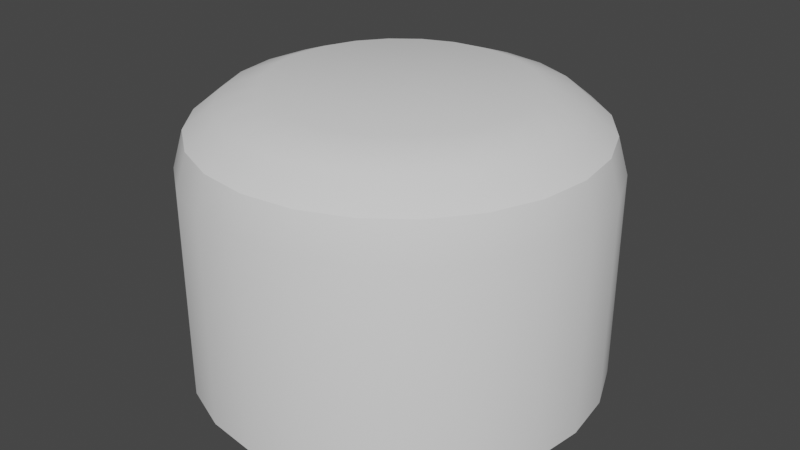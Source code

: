 # Source: GamePiece.blend  (saved by Blender 3.4.6; exported with 4.5.12 LTS)
import bpy
from mathutils import Matrix  # noqa: F401  (used for matrix-valued properties, if any)

bpy.ops.wm.read_factory_settings(use_empty=True)
scene = bpy.context.scene
scene.name = 'Scene'

# ---- collections
col_collection = bpy.data.collections.new('Collection'); scene.collection.children.link(col_collection)

# ---- node groups
ng_auto_smooth = bpy.data.node_groups.new('Auto Smooth', 'GeometryNodeTree')
_s = ng_auto_smooth.interface.new_socket(name='Geometry', in_out='OUTPUT', socket_type='NodeSocketGeometry')
_s = ng_auto_smooth.interface.new_socket(name='Geometry', in_out='INPUT', socket_type='NodeSocketGeometry')
_s = ng_auto_smooth.interface.new_socket(name='Angle', in_out='INPUT', socket_type='NodeSocketFloat')
_s.subtype = 'ANGLE'
_s.min_value = 0.0
_s.max_value = 3.142
ng_auto_smooth.is_modifier = True
_N = ng_auto_smooth.nodes; _L = ng_auto_smooth.links
n0 = _N.new('NodeGroupOutput'); n0.name = 'Group Output'; n0.location = (480, -100)
n1 = _N.new('NodeGroupInput'); n1.name = 'Group Input'; n1.location = (-420, -300)
n2 = _N.new('NodeGroupInput'); n2.name = 'Group Input.001'; n2.location = (-60, -100)
n3 = _N.new('GeometryNodeSetShadeSmooth'); n3.name = 'Set Shade Smooth'; n3.location = (120, -100)
n3.domain = 'EDGE'
n4 = _N.new('GeometryNodeSetShadeSmooth'); n4.name = 'Set Shade Smooth.001'; n4.location = (300, -100)
n5 = _N.new('GeometryNodeInputMeshEdgeAngle'); n5.name = 'Edge Angle'; n5.location = (-420, -220)
n6 = _N.new('GeometryNodeInputEdgeSmooth'); n6.name = 'Is Edge Smooth'; n6.location = (-60, -160)
n7 = _N.new('GeometryNodeInputShadeSmooth'); n7.name = 'Is Face Smooth'; n7.location = (-240, -340)
n8 = _N.new('FunctionNodeBooleanMath'); n8.name = 'Boolean Math'; n8.location = (-60, -220)
n9 = _N.new('FunctionNodeCompare'); n9.name = 'Compare'; n9.location = (-240, -180)
n9.operation = 'LESS_EQUAL'
_L.new(n5.outputs[0], n9.inputs[0])
_L.new(n4.outputs[0], n0.inputs[0])
_L.new(n1.outputs[1], n9.inputs[1])
_L.new(n9.outputs[0], n8.inputs[0])
_L.new(n7.outputs[0], n8.inputs[1])
_L.new(n2.outputs[0], n3.inputs[0])
_L.new(n6.outputs[0], n3.inputs[1])
_L.new(n3.outputs[0], n4.inputs[0])
_L.new(n8.outputs[0], n3.inputs[2])
n0.is_active_output = True

# ---- world
world_world = bpy.data.worlds.new('World'); scene.world = world_world
world_world.use_nodes = True; world_world.node_tree.nodes.clear()
_N = world_world.node_tree.nodes; _L = world_world.node_tree.links
n0 = _N.new('ShaderNodeOutputWorld'); n0.name = 'World Output'; n0.location = (300, 300)
n1 = _N.new('ShaderNodeBackground'); n1.name = 'Background'; n1.location = (10, 300)
n1.inputs[0].default_value = (0.05088, 0.05088, 0.05088, 1.0)
_L.new(n1.outputs[0], n0.inputs[0])
n0.is_active_output = True
world_world.color = (0.05088, 0.05088, 0.05088)
world_world.use_sun_shadow = False
world_world.sun_shadow_jitter_overblur = 0.0

# ---- meshes
me_cylinder = bpy.data.meshes.new('Cylinder')
me_cylinder.from_pydata([(0.0, 1.0, -0.1996), (0.2588, 0.9659, -0.1996), (0.5, 0.866, -0.1996), (0.7071, 0.7071, -0.1996), (0.866, 0.5, -0.1996), (0.9659, 0.2588, -0.1996), (1.0, 0.0, -0.1996), (0.9659, -0.2588, -0.1996), (0.866, -0.5, -0.1996), (0.7071, -0.7071, -0.1996), (0.5, -0.866, -0.1996), (0.2588, -0.9659, -0.1996), (0.0, -1.0, -0.1996), (-0.2588, -0.9659, -0.1996), (-0.5, -0.866, -0.1996), (-0.7071, -0.7071, -0.1996), (-0.866, -0.5, -0.1996), (-0.9659, -0.2588, -0.1996), (-1.0, 0.0, -0.1996), (-0.9659, 0.2588, -0.1996), (-0.866, 0.5, -0.1996), (-0.7071, 0.7071, -0.1996), (-0.5, 0.866, -0.1996), (-0.2588, 0.9659, -0.1996), (8.988e-10, 0.6154, 1.189), (0.0, 1.0, 0.8246), (-3.542e-10, 0.8099, 1.117), (-5.036e-11, 0.9493, 1.002), (0.1593, 0.5944, 1.189), (0.2588, 0.9659, 0.8246), (0.2096, 0.7823, 1.117), (0.2457, 0.917, 1.002), (0.3077, 0.5329, 1.189), (0.5, 0.866, 0.8246), (0.4049, 0.7014, 1.117), (0.4747, 0.8221, 1.002), (0.4351, 0.4351, 1.189), (0.7071, 0.7071, 0.8246), (0.5727, 0.5727, 1.117), (0.6713, 0.6713, 1.002), (0.5329, 0.3077, 1.189), (0.866, 0.5, 0.8246), (0.7014, 0.4049, 1.117), (0.8221, 0.4747, 1.002), (0.5944, 0.1593, 1.189), (0.9659, 0.2588, 0.8246), (0.7823, 0.2096, 1.117), (0.917, 0.2457, 1.002), (0.6154, 8.453e-10, 1.189), (1.0, 0.0, 0.8246), (0.8099, 1.077e-09, 1.117), (0.9493, 8.266e-10, 1.002), (0.5944, -0.1593, 1.189), (0.9659, -0.2588, 0.8246), (0.7823, -0.2096, 1.117), (0.917, -0.2457, 1.002), (0.5329, -0.3077, 1.189), (0.866, -0.5, 0.8246), (0.7014, -0.4049, 1.117), (0.8221, -0.4747, 1.002), (0.4351, -0.4351, 1.189), (0.7071, -0.7071, 0.8246), (0.5727, -0.5727, 1.117), (0.6713, -0.6713, 1.002), (0.3077, -0.5329, 1.189), (0.5, -0.866, 0.8246), (0.4049, -0.7014, 1.117), (0.4747, -0.8221, 1.002), (0.1593, -0.5944, 1.189), (0.2588, -0.9659, 0.8246), (0.2096, -0.7823, 1.117), (0.2457, -0.917, 1.002), (3.752e-09, -0.6154, 1.189), (0.0, -1.0, 0.8246), (1.319e-09, -0.8099, 1.117), (8.577e-10, -0.9493, 1.002), (-0.1593, -0.5944, 1.189), (-0.2588, -0.9659, 0.8246), (-0.2096, -0.7823, 1.117), (-0.2457, -0.917, 1.002), (-0.3077, -0.5329, 1.189), (-0.5, -0.866, 0.8246), (-0.4049, -0.7014, 1.117), (-0.4747, -0.8221, 1.002), (-0.4351, -0.4351, 1.189), (-0.7071, -0.7071, 0.8246), (-0.5727, -0.5727, 1.117), (-0.6713, -0.6713, 1.002), (-0.5329, -0.3077, 1.189), (-0.866, -0.5, 0.8246), (-0.7014, -0.4049, 1.117), (-0.8221, -0.4747, 1.002), (-0.5944, -0.1593, 1.189), (-0.9659, -0.2588, 0.8246), (-0.7823, -0.2096, 1.117), (-0.917, -0.2457, 1.002), (-0.6154, -2.008e-09, 1.189), (-1.0, 0.0, 0.8246), (-0.8099, -5.961e-10, 1.117), (-0.9493, -8.141e-11, 1.002), (-0.5944, 0.1593, 1.189), (-0.9659, 0.2588, 0.8246), (-0.7823, 0.2096, 1.117), (-0.917, 0.2457, 1.002), (-0.5329, 0.3077, 1.189), (-0.866, 0.5, 0.8246), (-0.7014, 0.4049, 1.117), (-0.8221, 0.4747, 1.002), (-0.4351, 0.4351, 1.189), (-0.7071, 0.7071, 0.8246), (-0.5727, 0.5727, 1.117), (-0.6713, 0.6713, 1.002), (-0.3077, 0.5329, 1.189), (-0.5, 0.866, 0.8246), (-0.4049, 0.7014, 1.117), (-0.4747, 0.8221, 1.002), (-0.1593, 0.5944, 1.189), (-0.2588, 0.9659, 0.8246), (-0.2096, 0.7823, 1.117), (-0.2457, 0.917, 1.002)], [], [(23, 117, 25, 0), (2, 33, 37, 3), (3, 37, 41, 4), (4, 41, 45, 5), (5, 45, 49, 6), (6, 49, 53, 7), (7, 53, 57, 8), (8, 57, 61, 9), (9, 61, 65, 10), (10, 65, 69, 11), (11, 69, 73, 12), (12, 73, 77, 13), (13, 77, 81, 14), (14, 81, 85, 15), (15, 85, 89, 16), (16, 89, 93, 17), (17, 93, 97, 18), (18, 97, 101, 19), (19, 101, 105, 20), (20, 105, 109, 21), (21, 109, 113, 22), (22, 113, 117, 23), (0, 25, 29, 1), (1, 29, 33, 2), (0, 1, 2, 3, 4, 5, 6, 7, 8, 9, 10, 11, 12, 13, 14, 15, 16, 17, 18, 19, 20, 21, 22, 23), (29, 25, 27, 31), (31, 27, 26, 30), (30, 26, 24, 28), (33, 29, 31, 35), (35, 31, 30, 34), (34, 30, 28, 32), (37, 33, 35, 39), (39, 35, 34, 38), (38, 34, 32, 36), (41, 37, 39, 43), (43, 39, 38, 42), (42, 38, 36, 40), (45, 41, 43, 47), (47, 43, 42, 46), (46, 42, 40, 44), (49, 45, 47, 51), (51, 47, 46, 50), (50, 46, 44, 48), (53, 49, 51, 55), (55, 51, 50, 54), (54, 50, 48, 52), (57, 53, 55, 59), (59, 55, 54, 58), (58, 54, 52, 56), (61, 57, 59, 63), (63, 59, 58, 62), (62, 58, 56, 60), (65, 61, 63, 67), (67, 63, 62, 66), (66, 62, 60, 64), (69, 65, 67, 71), (71, 67, 66, 70), (70, 66, 64, 68), (73, 69, 71, 75), (75, 71, 70, 74), (74, 70, 68, 72), (77, 73, 75, 79), (79, 75, 74, 78), (78, 74, 72, 76), (81, 77, 79, 83), (83, 79, 78, 82), (82, 78, 76, 80), (85, 81, 83, 87), (87, 83, 82, 86), (86, 82, 80, 84), (89, 85, 87, 91), (91, 87, 86, 90), (90, 86, 84, 88), (93, 89, 91, 95), (95, 91, 90, 94), (94, 90, 88, 92), (97, 93, 95, 99), (99, 95, 94, 98), (98, 94, 92, 96), (101, 97, 99, 103), (103, 99, 98, 102), (102, 98, 96, 100), (105, 101, 103, 107), (107, 103, 102, 106), (106, 102, 100, 104), (109, 105, 107, 111), (111, 107, 106, 110), (110, 106, 104, 108), (113, 109, 111, 115), (115, 111, 110, 114), (114, 110, 108, 112), (117, 113, 115, 119), (119, 115, 114, 118), (118, 114, 112, 116), (25, 117, 119, 27), (27, 119, 118, 26), (26, 118, 116, 24), (28, 24, 116, 112, 108, 104, 100, 96, 92, 88, 84, 80, 76, 72, 68, 64, 60, 56, 52, 48, 44, 40, 36, 32)])
me_cylinder.polygons.foreach_set('use_smooth', [True] * 98)
_uv = me_cylinder.uv_layers.new(name='UVMap')
_uv.uv.foreach_set('vector', [0.6199, 0.05271, 0.6199, 0.05271, 0.5, 0.03693, 0.5, 0.03693, 0.2685, 0.09897, 0.2685, 0.09897, 0.1726, 0.1726, 0.1726, 0.1726, 0.1726, 0.1726, 0.1726, 0.1726, 0.09897, 0.2685, 0.09897, 0.2685, 0.09897, 0.2685, 0.09897, 0.2685, 0.05271, 0.3801, 0.05271, 0.3801, 0.05271, 0.3801, 0.05271, 0.3801, 0.03693, 0.5, 0.03693, 0.5, 0.03693, 0.5, 0.03693, 0.5, 0.05271, 0.6199, 0.05271, 0.6199, 0.05271, 0.6199, 0.05271, 0.6199, 0.09897, 0.7315, 0.09897, 0.7315, 0.09897, 0.7315, 0.09897, 0.7315, 0.1726, 0.8274, 0.1726, 0.8274, 0.1726, 0.8274, 0.1726, 0.8274, 0.2685, 0.901, 0.2685, 0.901, 0.2685, 0.901, 0.2685, 0.901, 0.3801, 0.9473, 0.3801, 0.9473, 0.3801, 0.9473, 0.3801, 0.9473, 0.5, 0.9631, 0.5, 0.9631, 0.5, 0.9631, 0.5, 0.9631, 0.6199, 0.9473, 0.6199, 0.9473, 0.6199, 0.9473, 0.6199, 0.9473, 0.7315, 0.901, 0.7315, 0.901, 0.7315, 0.901, 0.7315, 0.901, 0.8274, 0.8274, 0.8274, 0.8274, 0.8274, 0.8274, 0.8274, 0.8274, 0.901, 0.7315, 0.901, 0.7315, 0.901, 0.7315, 0.901, 0.7315, 0.9473, 0.6199, 0.9473, 0.6199, 0.9473, 0.6199, 0.9473, 0.6199, 0.9631, 0.5, 0.9631, 0.5, 0.9631, 0.5, 0.9631, 0.5, 0.9473, 0.3801, 0.9473, 0.3801, 0.9473, 0.3801, 0.9473, 0.3801, 0.901, 0.2685, 0.901, 0.2685, 0.901, 0.2685, 0.901, 0.2685, 0.8274, 0.1726, 0.8274, 0.1726, 0.8274, 0.1726, 0.8274, 0.1726, 0.7315, 0.09897, 0.7315, 0.09897, 0.7315, 0.09897, 0.7315, 0.09897, 0.6199, 0.05271, 0.6199, 0.05271, 0.5, 0.03693, 0.5, 0.03693, 0.3801, 0.05271, 0.3801, 0.05271, 0.3801, 0.05271, 0.3801, 0.05271, 0.2685, 0.09897, 0.2685, 0.09897, 0.5, 0.03693, 0.3801, 0.05271, 0.2685, 0.09897, 0.1726, 0.1726, 0.09897, 0.2685, 0.05271, 0.3801, 0.03693, 0.5, 0.05271, 0.6199, 0.09897, 0.7315, 0.1726, 0.8274, 0.2685, 0.901, 0.3801, 0.9473, 0.5, 0.9631, 0.6199, 0.9473, 0.7315, 0.901, 0.8274, 0.8274, 0.901, 0.7315, 0.9473, 0.6199, 0.9631, 0.5, 0.9473, 0.3801, 0.901, 0.2685, 0.8274, 0.1726, 0.7315, 0.09897, 0.6199, 0.05271, 0.3801, 0.05271, 0.5, 0.03693, 0.5, 0.04912, 0.3833, 0.06449, 0.3833, 0.06449, 0.5, 0.04912, 0.5, 0.08244, 0.3919, 0.09666, 0.3919, 0.09666, 0.5, 0.08244, 0.5, 0.1279, 0.4037, 0.1406, 0.2685, 0.09897, 0.3801, 0.05271, 0.3833, 0.06449, 0.2746, 0.1095, 0.2746, 0.1095, 0.3833, 0.06449, 0.3919, 0.09666, 0.2912, 0.1384, 0.2912, 0.1384, 0.3919, 0.09666, 0.4037, 0.1406, 0.314, 0.1778, 0.1726, 0.1726, 0.2685, 0.09897, 0.2746, 0.1095, 0.1812, 0.1812, 0.1812, 0.1812, 0.2746, 0.1095, 0.2912, 0.1384, 0.2047, 0.2047, 0.2047, 0.2047, 0.2912, 0.1384, 0.314, 0.1778, 0.2369, 0.2369, 0.09897, 0.2685, 0.1726, 0.1726, 0.1812, 0.1812, 0.1095, 0.2746, 0.1095, 0.2746, 0.1812, 0.1812, 0.2047, 0.2047, 0.1384, 0.2912, 0.1384, 0.2912, 0.2047, 0.2047, 0.2369, 0.2369, 0.1778, 0.314, 0.05271, 0.3801, 0.09897, 0.2685, 0.1095, 0.2746, 0.06449, 0.3833, 0.06449, 0.3833, 0.1095, 0.2746, 0.1384, 0.2912, 0.09666, 0.3919, 0.09666, 0.3919, 0.1384, 0.2912, 0.1778, 0.314, 0.1406, 0.4037, 0.03693, 0.5, 0.05271, 0.3801, 0.06449, 0.3833, 0.04912, 0.5, 0.04912, 0.5, 0.06449, 0.3833, 0.09666, 0.3919, 0.08244, 0.5, 0.08244, 0.5, 0.09666, 0.3919, 0.1406, 0.4037, 0.1279, 0.5, 0.05271, 0.6199, 0.03693, 0.5, 0.04912, 0.5, 0.06449, 0.6167, 0.06449, 0.6167, 0.04912, 0.5, 0.08244, 0.5, 0.09666, 0.6081, 0.09666, 0.6081, 0.08244, 0.5, 0.1279, 0.5, 0.1406, 0.5963, 0.09897, 0.7315, 0.05271, 0.6199, 0.06449, 0.6167, 0.1095, 0.7254, 0.1095, 0.7254, 0.06449, 0.6167, 0.09666, 0.6081, 0.1384, 0.7088, 0.1384, 0.7088, 0.09666, 0.6081, 0.1406, 0.5963, 0.1778, 0.686, 0.1726, 0.8274, 0.09897, 0.7315, 0.1095, 0.7254, 0.1812, 0.8188, 0.1812, 0.8188, 0.1095, 0.7254, 0.1384, 0.7088, 0.2047, 0.7953, 0.2047, 0.7953, 0.1384, 0.7088, 0.1778, 0.686, 0.2369, 0.7631, 0.2685, 0.901, 0.1726, 0.8274, 0.1812, 0.8188, 0.2746, 0.8905, 0.2746, 0.8905, 0.1812, 0.8188, 0.2047, 0.7953, 0.2912, 0.8616, 0.2912, 0.8616, 0.2047, 0.7953, 0.2369, 0.7631, 0.314, 0.8222, 0.3801, 0.9473, 0.2685, 0.901, 0.2746, 0.8905, 0.3833, 0.9355, 0.3833, 0.9355, 0.2746, 0.8905, 0.2912, 0.8616, 0.3919, 0.9033, 0.3919, 0.9033, 0.2912, 0.8616, 0.314, 0.8222, 0.4037, 0.8594, 0.5, 0.9631, 0.3801, 0.9473, 0.3833, 0.9355, 0.5, 0.9509, 0.5, 0.9509, 0.3833, 0.9355, 0.3919, 0.9033, 0.5, 0.9176, 0.5, 0.9176, 0.3919, 0.9033, 0.4037, 0.8594, 0.5, 0.8721, 0.6199, 0.9473, 0.5, 0.9631, 0.5, 0.9509, 0.6167, 0.9355, 0.6167, 0.9355, 0.5, 0.9509, 0.5, 0.9176, 0.6081, 0.9033, 0.6081, 0.9033, 0.5, 0.9176, 0.5, 0.8721, 0.5963, 0.8594, 0.7315, 0.901, 0.6199, 0.9473, 0.6167, 0.9355, 0.7254, 0.8905, 0.7254, 0.8905, 0.6167, 0.9355, 0.6081, 0.9033, 0.7088, 0.8616, 0.7088, 0.8616, 0.6081, 0.9033, 0.5963, 0.8594, 0.686, 0.8222, 0.8274, 0.8274, 0.7315, 0.901, 0.7254, 0.8905, 0.8188, 0.8188, 0.8188, 0.8188, 0.7254, 0.8905, 0.7088, 0.8616, 0.7953, 0.7953, 0.7953, 0.7953, 0.7088, 0.8616, 0.686, 0.8222, 0.7631, 0.7631, 0.901, 0.7315, 0.8274, 0.8274, 0.8188, 0.8188, 0.8905, 0.7254, 0.8905, 0.7254, 0.8188, 0.8188, 0.7953, 0.7953, 0.8616, 0.7088, 0.8616, 0.7088, 0.7953, 0.7953, 0.7631, 0.7631, 0.8222, 0.686, 0.9473, 0.6199, 0.901, 0.7315, 0.8905, 0.7254, 0.9355, 0.6167, 0.9355, 0.6167, 0.8905, 0.7254, 0.8616, 0.7088, 0.9033, 0.6081, 0.9033, 0.6081, 0.8616, 0.7088, 0.8222, 0.686, 0.8594, 0.5963, 0.9631, 0.5, 0.9473, 0.6199, 0.9355, 0.6167, 0.9509, 0.5, 0.9509, 0.5, 0.9355, 0.6167, 0.9033, 0.6081, 0.9176, 0.5, 0.9176, 0.5, 0.9033, 0.6081, 0.8594, 0.5963, 0.8721, 0.5, 0.9473, 0.3801, 0.9631, 0.5, 0.9509, 0.5, 0.9355, 0.3833, 0.9355, 0.3833, 0.9509, 0.5, 0.9176, 0.5, 0.9033, 0.3919, 0.9033, 0.3919, 0.9176, 0.5, 0.8721, 0.5, 0.8594, 0.4037, 0.901, 0.2685, 0.9473, 0.3801, 0.9355, 0.3833, 0.8905, 0.2746, 0.8905, 0.2746, 0.9355, 0.3833, 0.9033, 0.3919, 0.8616, 0.2912, 0.8616, 0.2912, 0.9033, 0.3919, 0.8594, 0.4037, 0.8222, 0.314, 0.8274, 0.1726, 0.901, 0.2685, 0.8905, 0.2746, 0.8188, 0.1812, 0.8188, 0.1812, 0.8905, 0.2746, 0.8616, 0.2912, 0.7953, 0.2047, 0.7953, 0.2047, 0.8616, 0.2912, 0.8222, 0.314, 0.7631, 0.2369, 0.7315, 0.09897, 0.8274, 0.1726, 0.8188, 0.1812, 0.7254, 0.1095, 0.7254, 0.1095, 0.8188, 0.1812, 0.7953, 0.2047, 0.7088, 0.1384, 0.7088, 0.1384, 0.7953, 0.2047, 0.7631, 0.2369, 0.686, 0.1778, 0.6199, 0.05271, 0.7315, 0.09897, 0.7254, 0.1095, 0.6167, 0.06449, 0.6167, 0.06449, 0.7254, 0.1095, 0.7088, 0.1384, 0.6081, 0.09666, 0.6081, 0.09666, 0.7088, 0.1384, 0.686, 0.1778, 0.5963, 0.1406, 0.5, 0.03693, 0.6199, 0.05271, 0.6167, 0.06449, 0.5, 0.04912, 0.5, 0.04912, 0.6167, 0.06449, 0.6081, 0.09666, 0.5, 0.08244, 0.5, 0.08244, 0.6081, 0.09666, 0.5963, 0.1406, 0.5, 0.1279, 0.4037, 0.1406, 0.5, 0.1279, 0.5963, 0.1406, 0.686, 0.1778, 0.7631, 0.2369, 0.8222, 0.314, 0.8594, 0.4037, 0.8721, 0.5, 0.8594, 0.5963, 0.8222, 0.686, 0.7631, 0.7631, 0.686, 0.8222, 0.5963, 0.8594, 0.5, 0.8721, 0.4037, 0.8594, 0.314, 0.8222, 0.2369, 0.7631, 0.1778, 0.686, 0.1406, 0.5963, 0.1279, 0.5, 0.1406, 0.4037, 0.1778, 0.314, 0.2369, 0.2369, 0.314, 0.1778])
me_cylinder.materials.append(None)
me_cylinder.update()

# ---- objects
ob_cylinder = bpy.data.objects.new('Cylinder', me_cylinder)

# ---- transforms, parenting, visibility, modifiers, constraints
ob_cylinder.location = (0.0, 0.0, 0.0)
_m = ob_cylinder.modifiers.new('Auto Smooth', 'NODES')
_m.node_group = ng_auto_smooth
_gi = [s.identifier for s in ng_auto_smooth.interface.items_tree if s.item_type == 'SOCKET' and s.in_out == 'INPUT']
_m[_gi[1]] = 0.5236  # Angle

# ---- collection membership
col_collection.objects.link(ob_cylinder)

# ---- scene / render settings (as saved in the file)
scene.frame_start = 1; scene.frame_end = 250; scene.frame_set(1)
scene.render.engine = 'BLENDER_EEVEE_NEXT'
scene.cycles.sampling_pattern = 'TABULATED_SOBOL'
scene.cycles.use_light_tree = False
scene.view_settings.view_transform = 'Filmic'
bpy.context.view_layer.update()

# ---- added for rendering (the .blend has no active camera and no usable light): camera, sun
cam_auto = bpy.data.cameras.new('AutoCamera')
cam_auto.lens = 50.0
cam_auto.sensor_width = 36.0
cam_auto.clip_end = 1000.0
ob_auto_camera = bpy.data.objects.new('AutoCamera', cam_auto)
scene.collection.objects.link(ob_auto_camera)
ob_auto_camera.location = (2.91534, -3.49841, 2.82702)
ob_auto_camera.rotation_euler = (1.09748, -7.21219e-08, 0.694738)
scene.camera = ob_auto_camera
light_auto_sun = bpy.data.lights.new('AutoSun', 'SUN')
light_auto_sun.energy = 3.0
light_auto_sun.angle = 0.0523599
ob_auto_sun = bpy.data.objects.new('AutoSun', light_auto_sun)
scene.collection.objects.link(ob_auto_sun)
ob_auto_sun.rotation_euler = (0.872665, 0.174533, 0.523599)
bpy.context.view_layer.update()
